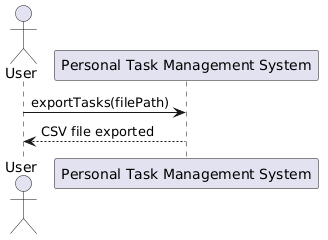

The diagram above was rendered by PlantUML. Its source (embedded in the PNG):
@startuml
actor User
participant "Personal Task Management System" as System

User -> System : exportTasks(filePath)
System --> User : CSV file exported
@enduml